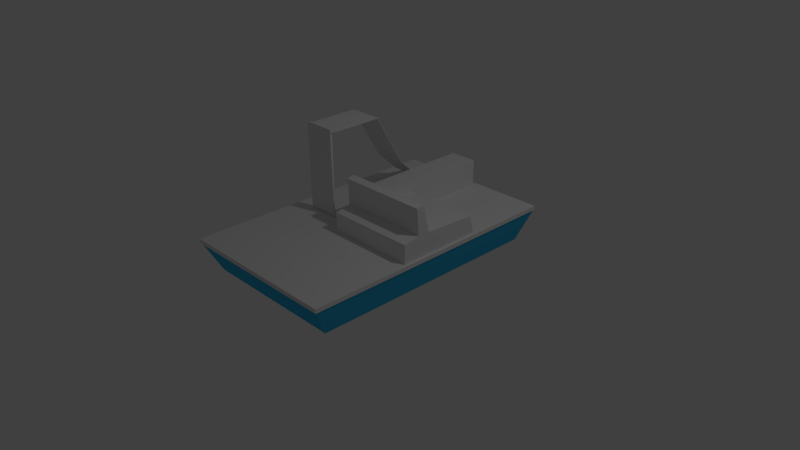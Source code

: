 # Source: crude_water_bike.blend  (saved by Blender 2.70.0; exported with 4.5.12 LTS)
import bpy
from mathutils import Matrix  # noqa: F401  (used for matrix-valued properties, if any)

bpy.ops.wm.read_factory_settings(use_empty=True)
scene = bpy.context.scene
scene.name = 'Scene'

# ---- collections
col_collection_1 = bpy.data.collections.new('Collection 1'); scene.collection.children.link(col_collection_1)

# ---- materials (node trees are filled in below, after node groups)
mat_blueish = bpy.data.materials.new('blueish')
mat_blueish.alpha_threshold = 0.0
mat_blueish.use_transparent_shadow = False
mat_blueish.diffuse_color = (0.04605, 0.4844, 0.8, 1.0)
mat_blueish.roughness = 0.5
mat_blueish.line_color = (0.0, 0.0, 0.0, 1.0)

# ---- material node trees

# ---- world
world_world = bpy.data.worlds.new('World'); scene.world = world_world
world_world.color = (0.05088, 0.05088, 0.05088)
world_world.use_sun_shadow = False
world_world.sun_shadow_jitter_overblur = 0.0
world_world.cycles.sampling_method = 'MANUAL'
world_world.cycles.sample_map_resolution = 256

# ---- cameras
cam_camera = bpy.data.cameras.new('Camera')
cam_camera.clip_end = 100.0
cam_camera.lens = 35.0
cam_camera.sensor_width = 32.0
cam_camera.sensor_height = 18.0
cam_camera.ortho_scale = 7.314
cam_camera.dof.focus_distance = 0.0
cam_camera.dof.aperture_fstop = 128.0

# ---- lights
light_lamp = bpy.data.lights.new('Lamp', 'POINT')
light_lamp.transmission_factor = 0.0
light_lamp.cutoff_distance = 30.0
light_lamp.energy = 100.0
light_lamp.shadow_buffer_clip_start = 1.001
light_lamp.shadow_soft_size = 0.1
light_lamp.shadow_maximum_resolution = 0.006
light_lamp.use_absolute_resolution = True
light_lamp.cycles.use_multiple_importance_sampling = False

# ---- meshes
me_cube_005 = bpy.data.meshes.new('Cube.005')
me_cube_005.from_pydata([(-0.01092, -1.136, -0.1668), (-0.01092, 0.7675, -0.1668), (0.3746, 0.7675, -0.1668), (0.3746, -1.136, -0.1668), (-0.01092, -1.136, 0.2187), (-0.01092, 0.7675, 0.2187), (0.3746, 0.7675, 0.2187), (0.3746, -1.136, 0.2187)], [], [(4, 5, 1, 0), (5, 6, 2, 1), (6, 7, 3, 2), (7, 4, 0, 3), (0, 1, 2, 3), (7, 6, 5, 4)])
me_cube_005.use_remesh_preserve_volume = False
me_cube_005.use_remesh_preserve_attributes = False
me_cube_005.use_mirror_vertex_groups = False
me_cube_005.update()
me_cube_003 = bpy.data.meshes.new('Cube.003')
me_cube_003.from_pydata([(-0.2564, -0.008386, 0.5795), (-0.2564, 0.008386, 0.5795), (0.2564, 0.008386, 0.5795), (0.2564, -0.008386, 0.5795), (-0.2564, -0.008386, -0.5862), (-0.2564, 0.008386, -0.5862), (0.2564, 0.008386, -0.5862), (0.2564, -0.008386, -0.5862)], [], [(4, 5, 1, 0), (5, 6, 2, 1), (6, 7, 3, 2), (7, 4, 0, 3), (0, 1, 2, 3), (7, 6, 5, 4)])
me_cube_003.use_remesh_preserve_volume = False
me_cube_003.use_remesh_preserve_attributes = False
me_cube_003.use_mirror_vertex_groups = False
me_cube_003.update()
me_cube_001 = bpy.data.meshes.new('Cube.001')
me_cube_001.from_pydata([(-1.135, -1.821, -0.5392), (-1.135, 1.819, -0.5392), (1.135, 1.819, -0.5392), (1.135, -1.821, -0.5392), (-1.135, -1.821, -0.4838), (-1.135, 1.819, -0.4838), (1.135, 1.819, -0.4838), (1.135, -1.821, -0.4838)], [], [(4, 5, 1, 0), (5, 6, 2, 1), (6, 7, 3, 2), (7, 4, 0, 3), (0, 1, 2, 3), (7, 6, 5, 4)])
me_cube_001.use_remesh_preserve_volume = False
me_cube_001.use_remesh_preserve_attributes = False
me_cube_001.use_mirror_vertex_groups = False
me_cube_001.update()
me_cube = bpy.data.meshes.new('Cube')
me_cube.from_pydata([(1.0, 1.606, -1.0), (1.0, -1.606, -1.0), (-1.0, -1.606, -1.0), (-1.0, 1.606, -1.0), (1.131, 1.816, -0.5752), (1.131, -1.816, -0.5752), (-1.131, -1.816, -0.5752), (-1.131, 1.816, -0.5752)], [], [(0, 1, 2, 3), (4, 7, 6, 5), (0, 4, 5, 1), (1, 5, 6, 2), (2, 6, 7, 3), (4, 0, 3, 7)])
me_cube.materials.append(mat_blueish)
me_cube.use_remesh_preserve_volume = False
me_cube.use_remesh_preserve_attributes = False
me_cube.use_mirror_vertex_groups = False
me_cube.update()
me_cube_002 = bpy.data.meshes.new('Cube.002')
me_cube_002.from_pydata([(-1.135, -1.821, -0.5392), (-1.135, 1.819, -0.5392), (1.135, 1.819, -0.5392), (1.135, -1.821, -0.5392), (-1.135, -1.821, -0.4838), (-1.135, 1.819, -0.4838), (1.135, 1.819, -0.4838), (1.135, -1.821, -0.4838), (-1.135, 3.792, -4.03), (1.135, 3.792, -4.03), (-1.135, 3.792, -3.975), (1.135, 3.792, -3.975), (-1.135, 5.365, -5.558), (1.135, 5.365, -5.558), (-1.135, 5.365, -5.503), (1.135, 5.365, -5.503), (-1.135, 7.103, -6.033), (1.135, 7.103, -6.033), (-1.135, 7.103, -5.978), (1.135, 7.103, -5.978)], [], [(4, 5, 1, 0), (2, 1, 8, 9), (6, 7, 3, 2), (7, 4, 0, 3), (0, 1, 2, 3), (7, 6, 5, 4), (9, 8, 12, 13), (6, 2, 9, 11), (5, 6, 11, 10), (1, 5, 10, 8), (13, 12, 16, 17), (11, 9, 13, 15), (10, 11, 15, 14), (8, 10, 14, 12), (18, 19, 17, 16), (15, 13, 17, 19), (14, 15, 19, 18), (12, 14, 18, 16)])
me_cube_002.use_remesh_preserve_volume = False
me_cube_002.use_remesh_preserve_attributes = False
me_cube_002.use_mirror_vertex_groups = False
me_cube_002.update()
me_cube_004 = bpy.data.meshes.new('Cube.004')
me_cube_004.from_pydata([(-0.2564, -0.3526, 0.1379), (-0.2564, 0.301, 0.1336), (1.162, 0.301, 0.1336), (1.162, -0.3526, 0.1379), (-0.2564, -0.3526, -0.1445), (-0.2564, 0.342, -0.1403), (1.162, 0.342, -0.1403), (1.162, -0.3526, -0.1445), (-0.2564, -0.1082, -0.143), (-0.2564, -0.1226, 0.1715), (1.162, -0.1082, -0.143), (1.162, -0.1226, 0.1715), (-0.2564, -0.2184, 0.1721), (1.162, -0.2099, -0.1437), (-0.2564, -0.2099, -0.1437), (1.162, -0.2184, 0.1721), (-0.2564, -0.1713, 0.5456), (1.162, -0.1713, 0.5456), (-0.2564, -0.2342, 0.5289), (1.162, -0.2342, 0.5289)], [], [(8, 5, 1, 9), (5, 6, 2, 1), (13, 7, 3, 15), (7, 4, 0, 3), (9, 1, 2, 11), (10, 6, 5, 8), (14, 8, 9, 12), (6, 10, 11, 2), (15, 12, 18, 19), (13, 10, 8, 14), (10, 13, 15, 11), (4, 14, 12, 0), (0, 12, 15, 3), (7, 13, 14, 4), (18, 16, 17, 19), (11, 15, 19, 17), (12, 9, 16, 18), (9, 11, 17, 16)])
me_cube_004.use_remesh_preserve_volume = False
me_cube_004.use_remesh_preserve_attributes = False
me_cube_004.use_mirror_vertex_groups = False
me_cube_004.update()

# ---- objects
ob_cube_005 = bpy.data.objects.new('Cube.005', me_cube_005)
ob_cube_003 = bpy.data.objects.new('Cube.003', me_cube_003)
ob_cube_001 = bpy.data.objects.new('Cube.001', me_cube_001)
ob_cube = bpy.data.objects.new('Cube', me_cube)
ob_lamp = bpy.data.objects.new('Lamp', light_lamp)
ob_camera = bpy.data.objects.new('Camera', cam_camera)
ob_cube_002 = bpy.data.objects.new('Cube.002', me_cube_002)
ob_cube_004 = bpy.data.objects.new('Cube.004', me_cube_004)

# ---- transforms, parenting, visibility, modifiers, constraints
ob_cube_005.location = (-0.29, 1.011, 0.5916)
ob_cube_005.lineart.crease_threshold = 0.0
ob_cube_003.location = (-0.6714, -0.2449, 1.06)
ob_cube_003.scale = (0.8568, 1.677, 1.0)
ob_cube_003.lineart.crease_threshold = 0.0
ob_cube_001.location = (0.0, 0.0, 0.9465)
ob_cube_001.lineart.crease_threshold = 0.0
ob_cube.location = (0.0, 0.0, 1.0)
ob_cube.lock_rotations_4d = False
ob_cube.empty_display_type = 'ARROWS'
ob_cube.lineart.crease_threshold = 0.0
ob_lamp.location = (4.076, 1.005, 5.904)
ob_lamp.rotation_euler = (0.6503, 0.05522, 1.866)
ob_lamp.lock_rotations_4d = False
ob_lamp.empty_display_type = 'ARROWS'
ob_lamp.color = (0.0, 0.0, 0.0, 0.0)
ob_lamp.lineart.crease_threshold = 0.0
ob_camera.location = (7.481, -6.508, 5.344)
ob_camera.rotation_euler = (1.109, 0.01082, 0.8149)
ob_camera.lock_rotations_4d = False
ob_camera.empty_display_type = 'ARROWS'
ob_camera.color = (0.0, 0.0, 0.0, 0.0)
ob_camera.display_type = 'WIRE'
ob_camera.lineart.crease_threshold = 0.0
ob_cube_002.location = (-0.6593, 0.1293, 1.712)
ob_cube_002.scale = (0.2036, 0.2036, 0.2036)
ob_cube_002.lineart.crease_threshold = 0.0
ob_cube_004.location = (0.09916, 0.1075, 0.5789)
ob_cube_004.scale = (0.8568, 1.677, 1.0)
ob_cube_004.lineart.crease_threshold = 0.0

# ---- collection membership
col_collection_1.objects.link(ob_cube_005)
col_collection_1.objects.link(ob_cube_003)
col_collection_1.objects.link(ob_cube_001)
col_collection_1.objects.link(ob_cube)
col_collection_1.objects.link(ob_lamp)
col_collection_1.objects.link(ob_camera)
col_collection_1.objects.link(ob_cube_002)
col_collection_1.objects.link(ob_cube_004)

# ---- scene / render settings (as saved in the file)
scene.camera = ob_camera
scene.frame_start = 1; scene.frame_end = 250; scene.frame_set(1)
scene.render.engine = 'BLENDER_EEVEE_NEXT'
scene.render.resolution_percentage = 50
scene.render.dither_intensity = 0.0
scene.cycles.use_denoising = False
scene.cycles.samples = 10
scene.cycles.sampling_pattern = 'TABULATED_SOBOL'
scene.cycles.light_sampling_threshold = 0.0
scene.cycles.use_adaptive_sampling = False
scene.cycles.use_light_tree = False
scene.cycles.blur_glossy = 0.0
scene.cycles.volume_bounces = 1
scene.cycles.pixel_filter_type = 'GAUSSIAN'
scene.cycles.sample_clamp_indirect = 0.0
scene.view_settings.view_transform = 'Standard'
bpy.context.view_layer.update()
